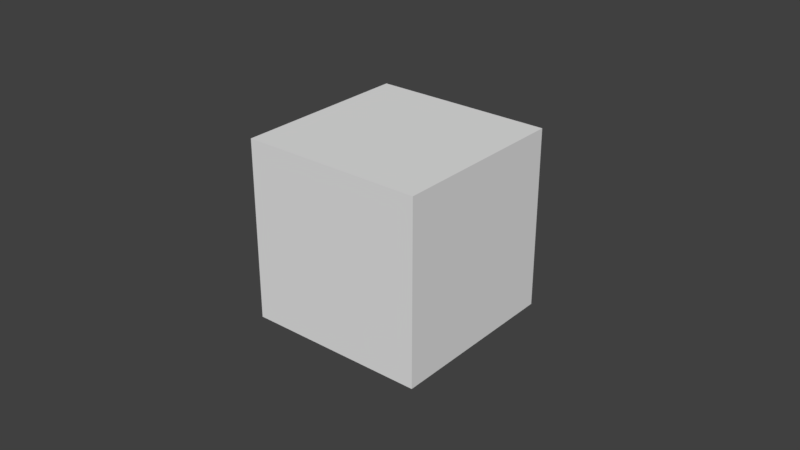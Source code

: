 # Source: simple_irr_rxn_AbsorbingBC.blend  (saved by Blender 2.77.0; exported with 4.5.12 LTS)
import bpy
from mathutils import Matrix  # noqa: F401  (used for matrix-valued properties, if any)

bpy.ops.wm.read_factory_settings(use_empty=True)
scene = bpy.context.scene
scene.name = 'Scene'

# ---- collections
col_collection_1 = bpy.data.collections.new('Collection 1'); scene.collection.children.link(col_collection_1)

# ---- materials (node trees are filled in below, after node groups)
mat_mol_a_mat = bpy.data.materials.new('mol_A_mat')
mat_mol_a_mat.alpha_threshold = 0.0
mat_mol_a_mat.use_transparent_shadow = False
mat_mol_a_mat.diffuse_color = (0.5, 0.3844, 0.05018, 1.0)
mat_mol_a_mat.roughness = 0.5

# ---- material node trees

# ---- world
world_world = bpy.data.worlds.new('World'); scene.world = world_world
world_world.color = (0.05088, 0.05088, 0.05088)
world_world.use_sun_shadow = False
world_world.sun_shadow_jitter_overblur = 0.0
world_world.cycles.sampling_method = 'MANUAL'

# ---- meshes
me_cube = bpy.data.meshes.new('Cube')
me_cube.from_pydata([(-0.02924, -0.02924, -0.02924), (-0.02924, -0.02924, 0.02924), (-0.02924, 0.02924, -0.02924), (-0.02924, 0.02924, 0.02924), (0.02924, -0.02924, -0.02924), (0.02924, -0.02924, 0.02924), (0.02924, 0.02924, -0.02924), (0.02924, 0.02924, 0.02924)], [], [(3, 0, 1), (7, 2, 3), (5, 6, 7), (1, 4, 5), (2, 4, 0), (7, 1, 5), (3, 2, 0), (7, 6, 2), (5, 4, 6), (1, 0, 4), (2, 6, 4), (7, 3, 1)])
me_cube.use_remesh_preserve_volume = False
me_cube.use_remesh_preserve_attributes = False
me_cube.use_mirror_vertex_groups = False
me_cube.update()
me_mol_a_pos = bpy.data.meshes.new('mol_A_pos')
me_mol_a_pos.from_pydata([(-0.02055, 0.006266, 0.03786), (-0.02194, -0.001173, -0.008935), (0.01474, 0.04413, -0.0272), (0.01018, -0.05743, 0.02752), (0.02879, 0.03151, -0.001215), (0.007734, 0.03566, -0.04457), (0.02298, 0.02429, -0.02549), (0.05129, 0.01714, -0.007277), (-0.02243, 0.01987, -0.04532), (0.01688, 0.05435, 0.03374), (0.02645, 0.04045, 0.03788), (-0.03621, -0.02132, 0.04943), (0.02099, 0.04716, -0.02476), (0.05386, 0.02384, -0.01442), (-0.01052, -0.05347, -0.04172), (0.008283, -0.02676, 0.04962), (0.03045, 0.02083, 0.005116), (-0.04712, -0.003293, -0.03973), (0.04707, -0.05019, 0.05165), (-0.04997, -0.02304, 0.03587), (0.005021, -0.02252, 0.0309), (0.04969, 0.03859, -0.04897), (0.04887, 0.05443, 0.00131), (0.007373, 0.05208, -0.03338)], [], [])
me_mol_a_pos.use_remesh_preserve_volume = False
me_mol_a_pos.use_remesh_preserve_attributes = False
me_mol_a_pos.use_mirror_vertex_groups = False
me_mol_a_pos.update()
me_mol_a_shape = bpy.data.meshes.new('mol_A_shape')
me_mol_a_shape.from_pydata([(0.0, 0.0, -0.005), (0.003618, -0.002629, -0.002236), (-0.001382, -0.004253, -0.002236), (-0.004472, 0.0, -0.002236), (-0.001382, 0.004253, -0.002236), (0.003618, 0.002629, -0.002236), (0.001382, -0.004253, 0.002236), (-0.003618, -0.002629, 0.002236), (-0.003618, 0.002629, 0.002236), (0.001382, 0.004253, 0.002236), (0.004472, 0.0, 0.002236), (0.0, 0.0, 0.005), (-0.0008123, -0.0025, -0.004253), (0.002127, -0.001545, -0.004253), (0.001314, -0.004045, -0.002629), (0.002127, 0.001545, -0.004253), (0.004253, 0.0, -0.002629), (-0.002629, 0.0, -0.004253), (-0.003441, -0.0025, -0.002629), (-0.0008123, 0.0025, -0.004253), (-0.003441, 0.0025, -0.002629), (0.001314, 0.004045, -0.002629), (0.004755, 0.001545, 0.0), (0.004755, -0.001545, 0.0), (0.002939, -0.004045, 0.0), (0.0, -0.005, 0.0), (-0.002939, -0.004045, 0.0), (-0.004755, -0.001545, 0.0), (-0.004755, 0.001545, 0.0), (-0.002939, 0.004045, 0.0), (0.0, 0.005, 0.0), (0.002939, 0.004045, 0.0), (0.003441, -0.0025, 0.002629), (-0.001314, -0.004045, 0.002629), (-0.004253, 0.0, 0.002629), (-0.001314, 0.004045, 0.002629), (0.003441, 0.0025, 0.002629), (0.002629, 0.0, 0.004253), (0.0008123, -0.0025, 0.004253), (-0.002127, -0.001545, 0.004253), (-0.002127, 0.001545, 0.004253), (0.0008123, 0.0025, 0.004253), (-0.001141, -0.00351, -0.003373), (-0.0004222, -0.001299, -0.00481), (0.002986, -0.002169, -0.003373), (0.001105, -0.0008031, -0.00481), (-3.513e-05, -0.004313, -0.002529), (0.002564, -0.003469, -0.002529), (0.002986, 0.002169, -0.003373), (0.001105, 0.0008031, -0.00481), (0.004091, -0.001366, -0.002529), (0.004091, 0.001366, -0.002529), (-0.003691, 0.0, -0.003373), (-0.001366, 0.0, -0.00481), (-0.002507, -0.00351, -0.002529), (-0.004113, -0.001299, -0.002529), (-0.001141, 0.00351, -0.003373), (-0.0004222, 0.001299, -0.00481), (-0.002507, 0.00351, -0.002529), (-0.004113, 0.001299, -0.002529), (-3.513e-05, 0.004313, -0.002529), (0.002564, 0.003469, -0.002529), (0.004352, 0.002169, -0.001162), (0.004796, 0.0008031, 0.001162), (0.004352, -0.002169, -0.001162), (0.004796, -0.0008031, 0.001162), (0.003408, -0.003469, -0.001162), (0.002246, -0.004313, 0.001162), (-0.0007183, -0.00481, -0.001162), (0.0007183, -0.00481, 0.001162), (-0.002246, -0.004313, -0.001162), (-0.003408, -0.003469, 0.001162), (-0.004352, -0.002169, 0.001162), (-0.004796, -0.0008031, -0.001162), (-0.004352, 0.002169, 0.001162), (-0.004796, 0.0008031, -0.001162), (-0.002246, 0.004313, -0.001162), (-0.003408, 0.003469, 0.001162), (0.0007183, 0.00481, 0.001162), (-0.0007183, 0.00481, -0.001162), (0.002246, 0.004313, 0.001162), (0.003408, 0.003469, -0.001162), (0.002507, -0.00351, 0.002529), (0.004113, -0.001299, 0.002529), (-0.002564, -0.003469, 0.002529), (3.513e-05, -0.004313, 0.002529), (-0.004091, -0.001366, 0.002529), (-0.004091, 0.001366, 0.002529), (3.513e-05, 0.004313, 0.002529), (-0.002564, 0.003469, 0.002529), (0.002507, 0.00351, 0.002529), (0.004113, 0.001299, 0.002529), (0.001366, 0.0, 0.00481), (0.003691, 0.0, 0.003373), (0.001141, -0.00351, 0.003373), (0.0004222, -0.001299, 0.00481), (-0.002986, -0.002169, 0.003373), (-0.001105, -0.0008031, 0.00481), (-0.002986, 0.002169, 0.003373), (-0.001105, 0.0008031, 0.00481), (0.001141, 0.00351, 0.003373), (0.0004222, 0.001299, 0.00481), (0.000264, -0.003441, -0.003618), (0.000691, -0.002127, -0.004472), (0.001809, -0.002939, -0.003618), (0.003354, -0.0008123, -0.003618), (0.002236, 0.0, -0.004472), (0.003354, 0.0008123, -0.003618), (-0.003191, -0.001314, -0.003618), (-0.001809, -0.001314, -0.004472), (-0.002236, -0.002629, -0.003618), (-0.002236, 0.002629, -0.003618), (-0.001809, 0.001314, -0.004472), (-0.003191, 0.001314, -0.003618), (0.001809, 0.002939, -0.003618), (0.000691, 0.002127, -0.004472), (0.000264, 0.003441, -0.003618), (0.004736, -0.0008123, -0.001382), (0.004736, 0.0008123, -0.001382), (0.005, 0.0, 0.0), (0.000691, -0.004755, -0.001382), (0.002236, -0.004253, -0.001382), (0.001545, -0.004755, 0.0), (-0.004309, -0.002127, -0.001382), (-0.003354, -0.003441, -0.001382), (-0.004045, -0.002939, 0.0), (-0.003354, 0.003441, -0.001382), (-0.004309, 0.002127, -0.001382), (-0.004045, 0.002939, 0.0), (0.002236, 0.004253, -0.001382), (0.000691, 0.004755, -0.001382), (0.001545, 0.004755, 0.0), (0.003354, -0.003441, 0.001382), (0.004045, -0.002939, 0.0), (0.004309, -0.002127, 0.001382), (-0.002236, -0.004253, 0.001382), (-0.001545, -0.004755, 0.0), (-0.000691, -0.004755, 0.001382), (-0.004736, 0.0008123, 0.001382), (-0.005, 0.0, 0.0), (-0.004736, -0.0008123, 0.001382), (-0.000691, 0.004755, 0.001382), (-0.001545, 0.004755, 0.0), (-0.002236, 0.004253, 0.001382), (0.004309, 0.002127, 0.001382), (0.004045, 0.002939, 0.0), (0.003354, 0.003441, 0.001382), (0.002236, -0.002629, 0.003618), (0.003191, -0.001314, 0.003618), (0.001809, -0.001314, 0.004472), (-0.001809, -0.002939, 0.003618), (-0.000264, -0.003441, 0.003618), (-0.000691, -0.002127, 0.004472), (-0.003354, 0.0008123, 0.003618), (-0.003354, -0.0008123, 0.003618), (-0.002236, 0.0, 0.004472), (-0.000264, 0.003441, 0.003618), (-0.001809, 0.002939, 0.003618), (-0.000691, 0.002127, 0.004472), (0.003191, 0.001314, 0.003618), (0.002236, 0.002629, 0.003618), (0.001809, 0.001314, 0.004472)], [], [(102, 14, 46), (46, 42, 102), (12, 102, 42), (42, 46, 2), (102, 12, 103), (103, 104, 102), (14, 102, 104), (104, 103, 13), (44, 1, 47), (47, 104, 44), (13, 44, 104), (104, 47, 14), (45, 13, 103), (103, 43, 45), (0, 45, 43), (43, 103, 12), (105, 16, 50), (50, 44, 105), (13, 105, 44), (44, 50, 1), (105, 13, 106), (106, 107, 105), (16, 105, 107), (107, 106, 15), (48, 5, 51), (51, 107, 48), (15, 48, 107), (107, 51, 16), (49, 15, 106), (106, 45, 49), (0, 49, 45), (45, 106, 13), (108, 18, 55), (55, 52, 108), (17, 108, 52), (52, 55, 3), (108, 17, 109), (109, 110, 108), (18, 108, 110), (110, 109, 12), (42, 2, 54), (54, 110, 42), (12, 42, 110), (110, 54, 18), (43, 12, 109), (109, 53, 43), (0, 43, 53), (53, 109, 17), (111, 20, 58), (58, 56, 111), (19, 111, 56), (56, 58, 4), (111, 19, 112), (112, 113, 111), (20, 111, 113), (113, 112, 17), (52, 3, 59), (59, 113, 52), (17, 52, 113), (113, 59, 20), (53, 17, 112), (112, 57, 53), (0, 53, 57), (57, 112, 19), (114, 21, 61), (61, 48, 114), (15, 114, 48), (48, 61, 5), (114, 15, 115), (115, 116, 114), (21, 114, 116), (116, 115, 19), (56, 4, 60), (60, 116, 56), (19, 56, 116), (116, 60, 21), (57, 19, 115), (115, 49, 57), (0, 57, 49), (49, 115, 15), (117, 23, 64), (64, 50, 117), (16, 117, 50), (50, 64, 1), (117, 16, 118), (118, 119, 117), (23, 117, 119), (119, 118, 22), (63, 10, 65), (65, 119, 63), (22, 63, 119), (119, 65, 23), (62, 22, 118), (118, 51, 62), (5, 62, 51), (51, 118, 16), (120, 25, 68), (68, 46, 120), (14, 120, 46), (46, 68, 2), (120, 14, 121), (121, 122, 120), (25, 120, 122), (122, 121, 24), (67, 6, 69), (69, 122, 67), (24, 67, 122), (122, 69, 25), (66, 24, 121), (121, 47, 66), (1, 66, 47), (47, 121, 14), (123, 27, 73), (73, 55, 123), (18, 123, 55), (55, 73, 3), (123, 18, 124), (124, 125, 123), (27, 123, 125), (125, 124, 26), (71, 7, 72), (72, 125, 71), (26, 71, 125), (125, 72, 27), (70, 26, 124), (124, 54, 70), (2, 70, 54), (54, 124, 18), (126, 29, 76), (76, 58, 126), (20, 126, 58), (58, 76, 4), (126, 20, 127), (127, 128, 126), (29, 126, 128), (128, 127, 28), (74, 8, 77), (77, 128, 74), (28, 74, 128), (128, 77, 29), (75, 28, 127), (127, 59, 75), (3, 75, 59), (59, 127, 20), (129, 31, 81), (81, 61, 129), (21, 129, 61), (61, 81, 5), (129, 21, 130), (130, 131, 129), (31, 129, 131), (131, 130, 30), (78, 9, 80), (80, 131, 78), (30, 78, 131), (131, 80, 31), (79, 30, 130), (130, 60, 79), (4, 79, 60), (60, 130, 21), (132, 32, 82), (82, 67, 132), (24, 132, 67), (67, 82, 6), (132, 24, 133), (133, 134, 132), (32, 132, 134), (134, 133, 23), (65, 10, 83), (83, 134, 65), (23, 65, 134), (134, 83, 32), (64, 23, 133), (133, 66, 64), (1, 64, 66), (66, 133, 24), (135, 33, 84), (84, 71, 135), (26, 135, 71), (71, 84, 7), (135, 26, 136), (136, 137, 135), (33, 135, 137), (137, 136, 25), (69, 6, 85), (85, 137, 69), (25, 69, 137), (137, 85, 33), (68, 25, 136), (136, 70, 68), (2, 68, 70), (70, 136, 26), (138, 34, 87), (87, 74, 138), (28, 138, 74), (74, 87, 8), (138, 28, 139), (139, 140, 138), (34, 138, 140), (140, 139, 27), (72, 7, 86), (86, 140, 72), (27, 72, 140), (140, 86, 34), (73, 27, 139), (139, 75, 73), (3, 73, 75), (75, 139, 28), (141, 35, 88), (88, 78, 141), (30, 141, 78), (78, 88, 9), (141, 30, 142), (142, 143, 141), (35, 141, 143), (143, 142, 29), (77, 8, 89), (89, 143, 77), (29, 77, 143), (143, 89, 35), (76, 29, 142), (142, 79, 76), (4, 76, 79), (79, 142, 30), (144, 36, 91), (91, 63, 144), (22, 144, 63), (63, 91, 10), (144, 22, 145), (145, 146, 144), (36, 144, 146), (146, 145, 31), (80, 9, 90), (90, 146, 80), (31, 80, 146), (146, 90, 36), (81, 31, 145), (145, 62, 81), (5, 81, 62), (62, 145, 22), (147, 38, 94), (94, 82, 147), (32, 147, 82), (82, 94, 6), (147, 32, 148), (148, 149, 147), (38, 147, 149), (149, 148, 37), (92, 11, 95), (95, 149, 92), (37, 92, 149), (149, 95, 38), (93, 37, 148), (148, 83, 93), (10, 93, 83), (83, 148, 32), (150, 39, 96), (96, 84, 150), (33, 150, 84), (84, 96, 7), (150, 33, 151), (151, 152, 150), (39, 150, 152), (152, 151, 38), (95, 11, 97), (97, 152, 95), (38, 95, 152), (152, 97, 39), (94, 38, 151), (151, 85, 94), (6, 94, 85), (85, 151, 33), (153, 40, 98), (98, 87, 153), (34, 153, 87), (87, 98, 8), (153, 34, 154), (154, 155, 153), (40, 153, 155), (155, 154, 39), (97, 11, 99), (99, 155, 97), (39, 97, 155), (155, 99, 40), (96, 39, 154), (154, 86, 96), (7, 96, 86), (86, 154, 34), (156, 41, 100), (100, 88, 156), (35, 156, 88), (88, 100, 9), (156, 35, 157), (157, 158, 156), (41, 156, 158), (158, 157, 40), (99, 11, 101), (101, 158, 99), (40, 99, 158), (158, 101, 41), (98, 40, 157), (157, 89, 98), (8, 98, 89), (89, 157, 35), (159, 37, 93), (93, 91, 159), (36, 159, 91), (91, 93, 10), (159, 36, 160), (160, 161, 159), (37, 159, 161), (161, 160, 41), (101, 11, 92), (92, 161, 101), (41, 101, 161), (161, 92, 37), (100, 41, 160), (160, 90, 100), (9, 100, 90), (90, 160, 36)])
me_mol_a_shape.polygons.foreach_set('use_smooth', [True] * 320)
me_mol_a_shape.materials.append(mat_mol_a_mat)
me_mol_a_shape.use_remesh_preserve_volume = False
me_mol_a_shape.use_remesh_preserve_attributes = False
me_mol_a_shape.use_mirror_vertex_groups = False
me_mol_a_shape.update()

# ---- objects
ob_cube = bpy.data.objects.new('Cube', me_cube)
ob_molecules = bpy.data.objects.new('molecules', None)
ob_mol_a = bpy.data.objects.new('mol_A', me_mol_a_pos)
ob_mol_a_shape = bpy.data.objects.new('mol_A_shape', me_mol_a_shape)

# ---- transforms, parenting, visibility, modifiers, constraints
ob_cube.location = (0.0, 0.0, 0.0)
ob_cube.display_type = 'WIRE'
ob_cube.lineart.crease_threshold = 0.0
ob_molecules.location = (0.0, 0.0, 0.0)
ob_molecules.empty_image_offset = (0.0, 0.0)
ob_molecules.hide_viewport = True
ob_molecules.hide_select = True
ob_molecules.lineart.crease_threshold = 0.0
ob_mol_a.parent = ob_molecules
ob_mol_a.location = (0.0, 0.0, 0.0)
ob_mol_a.hide_select = True
ob_mol_a.show_instancer_for_render = False
ob_mol_a.instance_type = 'VERTS'
ob_mol_a.use_instance_vertices_rotation = True
ob_mol_a.lineart.crease_threshold = 0.0
ob_mol_a_shape.parent = ob_mol_a
ob_mol_a_shape.location = (0.0, 0.0, 0.0)
ob_mol_a_shape.scale = (0.001, 0.001, 0.001)
ob_mol_a_shape.track_axis = 'POS_Z'
ob_mol_a_shape.hide_select = True
ob_mol_a_shape.lineart.crease_threshold = 0.0

# ---- collection membership
col_collection_1.objects.link(ob_cube)
col_collection_1.objects.link(ob_molecules)
col_collection_1.objects.link(ob_mol_a)
col_collection_1.objects.link(ob_mol_a_shape)

# ---- scene / render settings (as saved in the file)
scene.frame_start = 0; scene.frame_end = 100; scene.frame_set(100)
scene.render.engine = 'BLENDER_EEVEE_NEXT'
scene.render.resolution_percentage = 50
scene.render.dither_intensity = 0.0
scene.cycles.use_denoising = False
scene.cycles.samples = 128
scene.cycles.sampling_pattern = 'TABULATED_SOBOL'
scene.cycles.light_sampling_threshold = 0.0
scene.cycles.use_adaptive_sampling = False
scene.cycles.use_light_tree = False
scene.cycles.blur_glossy = 0.0
scene.cycles.sample_clamp_indirect = 0.0
scene.view_settings.view_transform = 'Standard'
bpy.context.view_layer.update()

# ---- added for rendering (the .blend has no active camera and no usable light): camera, sun
cam_auto = bpy.data.cameras.new('AutoCamera')
cam_auto.lens = 50.0
cam_auto.sensor_width = 36.0
cam_auto.clip_end = 1000.0
ob_auto_camera = bpy.data.objects.new('AutoCamera', cam_auto)
scene.collection.objects.link(ob_auto_camera)
ob_auto_camera.location = (0.186993, -0.223554, 0.149374)
ob_auto_camera.rotation_euler = (1.09748, -7.21219e-08, 0.694738)
scene.camera = ob_auto_camera
light_auto_sun = bpy.data.lights.new('AutoSun', 'SUN')
light_auto_sun.energy = 3.0
light_auto_sun.angle = 0.0523599
ob_auto_sun = bpy.data.objects.new('AutoSun', light_auto_sun)
scene.collection.objects.link(ob_auto_sun)
ob_auto_sun.rotation_euler = (0.872665, 0.174533, 0.523599)
bpy.context.view_layer.update()
